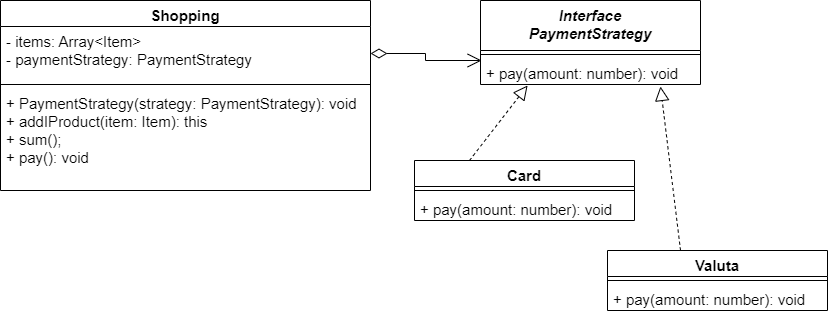

The diagram above was exported from draw.io. Its source (the exported page's mxGraphModel, read from the mxfile embedded in the PNG):
<mxGraphModel dx="880" dy="484" grid="1" gridSize="10" guides="1" tooltips="1" connect="1" arrows="1" fold="1" page="1" pageScale="1" pageWidth="827" pageHeight="1169" math="0" shadow="0">
  <root>
    <mxCell id="0" />
    <mxCell id="1" parent="0" />
    <mxCell id="asP1PAcgydyiS79fSTDW-1" value="Shopping" style="swimlane;fontStyle=1;align=center;verticalAlign=top;childLayout=stackLayout;horizontal=1;startSize=26;horizontalStack=0;resizeParent=1;resizeParentMax=0;resizeLast=0;collapsible=1;marginBottom=0;fontSize=15;" parent="1" vertex="1">
      <mxGeometry width="370" height="190" as="geometry" />
    </mxCell>
    <mxCell id="asP1PAcgydyiS79fSTDW-2" value="- items: Array&lt;Item&gt;&#10;- paymentStrategy: PaymentStrategy" style="text;strokeColor=none;fillColor=none;align=left;verticalAlign=top;spacingLeft=4;spacingRight=4;overflow=hidden;rotatable=0;points=[[0,0.5],[1,0.5]];portConstraint=eastwest;fontSize=15;" parent="asP1PAcgydyiS79fSTDW-1" vertex="1">
      <mxGeometry y="26" width="370" height="54" as="geometry" />
    </mxCell>
    <mxCell id="asP1PAcgydyiS79fSTDW-3" value="" style="line;strokeWidth=1;fillColor=none;align=left;verticalAlign=middle;spacingTop=-1;spacingLeft=3;spacingRight=3;rotatable=0;labelPosition=right;points=[];portConstraint=eastwest;strokeColor=inherit;fontSize=15;" parent="asP1PAcgydyiS79fSTDW-1" vertex="1">
      <mxGeometry y="80" width="370" height="8" as="geometry" />
    </mxCell>
    <mxCell id="asP1PAcgydyiS79fSTDW-4" value="+ PaymentStrategy(strategy: PaymentStrategy): void&#10;+ addIProduct(item: Item): this&#10;+ sum();&#10;+ pay(): void" style="text;strokeColor=none;fillColor=none;align=left;verticalAlign=top;spacingLeft=4;spacingRight=4;overflow=hidden;rotatable=0;points=[[0,0.5],[1,0.5]];portConstraint=eastwest;fontSize=15;" parent="asP1PAcgydyiS79fSTDW-1" vertex="1">
      <mxGeometry y="88" width="370" height="102" as="geometry" />
    </mxCell>
    <mxCell id="asP1PAcgydyiS79fSTDW-5" value="Interface&#10;PaymentStrategy" style="swimlane;fontStyle=3;align=center;verticalAlign=top;childLayout=stackLayout;horizontal=1;startSize=50;horizontalStack=0;resizeParent=1;resizeParentMax=0;resizeLast=0;collapsible=1;marginBottom=0;fontSize=15;" parent="1" vertex="1">
      <mxGeometry x="480" width="220" height="84" as="geometry" />
    </mxCell>
    <mxCell id="asP1PAcgydyiS79fSTDW-6" value="" style="line;strokeWidth=1;fillColor=none;align=left;verticalAlign=middle;spacingTop=-1;spacingLeft=3;spacingRight=3;rotatable=0;labelPosition=right;points=[];portConstraint=eastwest;strokeColor=inherit;fontSize=15;" parent="asP1PAcgydyiS79fSTDW-5" vertex="1">
      <mxGeometry y="50" width="220" height="8" as="geometry" />
    </mxCell>
    <mxCell id="asP1PAcgydyiS79fSTDW-7" value="+ pay(amount: number): void" style="text;strokeColor=none;fillColor=none;align=left;verticalAlign=top;spacingLeft=4;spacingRight=4;overflow=hidden;rotatable=0;points=[[0,0.5],[1,0.5]];portConstraint=eastwest;fontSize=15;" parent="asP1PAcgydyiS79fSTDW-5" vertex="1">
      <mxGeometry y="58" width="220" height="26" as="geometry" />
    </mxCell>
    <mxCell id="asP1PAcgydyiS79fSTDW-9" value="Card" style="swimlane;fontStyle=1;align=center;verticalAlign=top;childLayout=stackLayout;horizontal=1;startSize=26;horizontalStack=0;resizeParent=1;resizeParentMax=0;resizeLast=0;collapsible=1;marginBottom=0;fontSize=15;" parent="1" vertex="1">
      <mxGeometry x="414" y="160" width="220" height="60" as="geometry" />
    </mxCell>
    <mxCell id="asP1PAcgydyiS79fSTDW-10" value="" style="line;strokeWidth=1;fillColor=none;align=left;verticalAlign=middle;spacingTop=-1;spacingLeft=3;spacingRight=3;rotatable=0;labelPosition=right;points=[];portConstraint=eastwest;strokeColor=inherit;fontSize=15;" parent="asP1PAcgydyiS79fSTDW-9" vertex="1">
      <mxGeometry y="26" width="220" height="8" as="geometry" />
    </mxCell>
    <mxCell id="asP1PAcgydyiS79fSTDW-11" value="+ pay(amount: number): void" style="text;strokeColor=none;fillColor=none;align=left;verticalAlign=top;spacingLeft=4;spacingRight=4;overflow=hidden;rotatable=0;points=[[0,0.5],[1,0.5]];portConstraint=eastwest;fontSize=15;" parent="asP1PAcgydyiS79fSTDW-9" vertex="1">
      <mxGeometry y="34" width="220" height="26" as="geometry" />
    </mxCell>
    <mxCell id="asP1PAcgydyiS79fSTDW-12" value="Valuta" style="swimlane;fontStyle=1;align=center;verticalAlign=top;childLayout=stackLayout;horizontal=1;startSize=26;horizontalStack=0;resizeParent=1;resizeParentMax=0;resizeLast=0;collapsible=1;marginBottom=0;fontSize=15;" parent="1" vertex="1">
      <mxGeometry x="607" y="250" width="220" height="60" as="geometry" />
    </mxCell>
    <mxCell id="asP1PAcgydyiS79fSTDW-13" value="" style="line;strokeWidth=1;fillColor=none;align=left;verticalAlign=middle;spacingTop=-1;spacingLeft=3;spacingRight=3;rotatable=0;labelPosition=right;points=[];portConstraint=eastwest;strokeColor=inherit;fontSize=15;" parent="asP1PAcgydyiS79fSTDW-12" vertex="1">
      <mxGeometry y="26" width="220" height="8" as="geometry" />
    </mxCell>
    <mxCell id="asP1PAcgydyiS79fSTDW-14" value="+ pay(amount: number): void" style="text;strokeColor=none;fillColor=none;align=left;verticalAlign=top;spacingLeft=4;spacingRight=4;overflow=hidden;rotatable=0;points=[[0,0.5],[1,0.5]];portConstraint=eastwest;fontSize=15;" parent="asP1PAcgydyiS79fSTDW-12" vertex="1">
      <mxGeometry y="34" width="220" height="26" as="geometry" />
    </mxCell>
    <mxCell id="asP1PAcgydyiS79fSTDW-15" value="" style="endArrow=block;dashed=1;endFill=0;endSize=12;html=1;rounded=0;entryX=0.214;entryY=1.038;entryDx=0;entryDy=0;entryPerimeter=0;exitX=0.25;exitY=0;exitDx=0;exitDy=0;" parent="1" source="asP1PAcgydyiS79fSTDW-9" target="asP1PAcgydyiS79fSTDW-7" edge="1">
      <mxGeometry width="160" relative="1" as="geometry">
        <mxPoint x="400" y="140" as="sourcePoint" />
        <mxPoint x="560" y="140" as="targetPoint" />
      </mxGeometry>
    </mxCell>
    <mxCell id="asP1PAcgydyiS79fSTDW-16" value="" style="endArrow=block;dashed=1;endFill=0;endSize=12;html=1;rounded=0;entryX=0.818;entryY=1.077;entryDx=0;entryDy=0;entryPerimeter=0;exitX=0.332;exitY=0;exitDx=0;exitDy=0;exitPerimeter=0;" parent="1" source="asP1PAcgydyiS79fSTDW-12" target="asP1PAcgydyiS79fSTDW-7" edge="1">
      <mxGeometry width="160" relative="1" as="geometry">
        <mxPoint x="660" y="190" as="sourcePoint" />
        <mxPoint x="820" y="190" as="targetPoint" />
      </mxGeometry>
    </mxCell>
    <mxCell id="M0WStiJ7zsYgro6Zn87G-1" value="" style="endArrow=open;html=1;endSize=12;startArrow=diamondThin;startSize=14;startFill=0;edgeStyle=orthogonalEdgeStyle;align=left;verticalAlign=bottom;rounded=0;entryX=0.005;entryY=0.077;entryDx=0;entryDy=0;entryPerimeter=0;" edge="1" parent="1" source="asP1PAcgydyiS79fSTDW-2" target="asP1PAcgydyiS79fSTDW-7">
      <mxGeometry x="-1" y="50" relative="1" as="geometry">
        <mxPoint x="370" y="70" as="sourcePoint" />
        <mxPoint x="530" y="70" as="targetPoint" />
        <mxPoint as="offset" />
      </mxGeometry>
    </mxCell>
  </root>
</mxGraphModel>